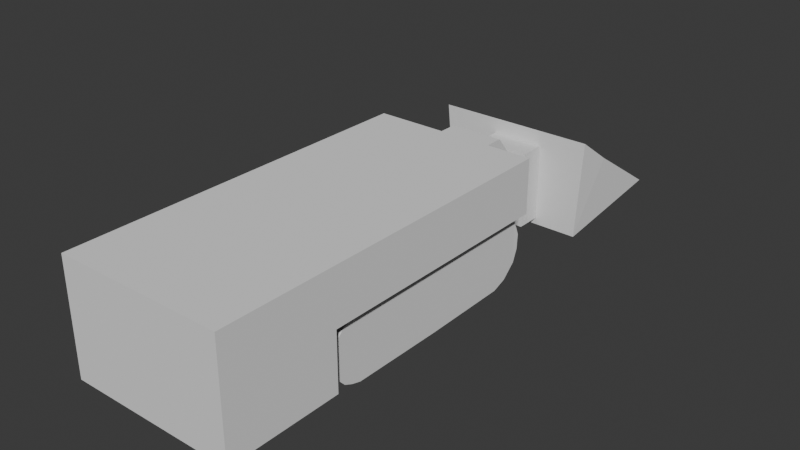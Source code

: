 # Source: m27.blend  (saved by Blender 4.2.66; exported with 4.5.12 LTS)
import bpy
from mathutils import Matrix  # noqa: F401  (used for matrix-valued properties, if any)

bpy.ops.wm.read_factory_settings(use_empty=True)
scene = bpy.context.scene
scene.name = 'Scene'

# ---- collections
col_collection = bpy.data.collections.new('Collection'); scene.collection.children.link(col_collection)

# ---- world
world_world = bpy.data.worlds.new('World'); scene.world = world_world
world_world.use_nodes = True; world_world.node_tree.nodes.clear()
_N = world_world.node_tree.nodes; _L = world_world.node_tree.links
n0 = _N.new('ShaderNodeOutputWorld'); n0.name = 'World Output'; n0.location = (300, 300)
n1 = _N.new('ShaderNodeBackground'); n1.name = 'Background'; n1.location = (10, 300)
n1.inputs[0].default_value = (0.05088, 0.05088, 0.05088, 1.0)
_L.new(n1.outputs[0], n0.inputs[0])
n0.is_active_output = True
world_world.color = (0.05088, 0.05088, 0.05088)
world_world.sun_shadow_jitter_overblur = 0.0

# ---- meshes
me_cube_001 = bpy.data.meshes.new('Cube.001')
me_cube_001.from_pydata([(-1.0, -0.9681, -0.8203), (-1.0, -0.9681, 1.0), (-1.0, 1.0, 1.0), (1.0, -0.9681, -0.8203), (1.0, -0.9681, 1.0), (1.0, 1.0, 1.0), (-1.0, -0.9681, 0.1225), (-1.0, 1.0, 0.1225), (1.0, 1.0, 0.1225), (1.0, -0.9681, 0.1225), (-1.0, -0.3506, -0.8203), (-1.0, -0.3506, 1.0), (1.0, -0.3506, -0.8203), (1.0, -0.3506, 1.0), (1.0, -0.3506, 0.1225), (-1.0, -0.3506, 0.1225), (0.4675, 1.0, 1.0), (0.4675, -0.9681, -0.8203), (0.4675, -0.9681, 1.0), (0.4675, -0.9681, 0.1225), (0.4675, 1.0, 0.1225), (0.4675, -0.3506, 1.0), (0.4675, -0.3506, -0.8203), (-0.3901, -0.9681, 1.0), (-0.3901, -0.9681, 0.1225), (-0.3901, -0.3506, -0.8203), (-0.3901, 1.0, 1.0), (-0.3901, -0.9681, -0.8203), (-0.3901, 1.0, 0.1225), (-0.3901, -0.3506, 1.0)], [], [(15, 11, 2, 7), (20, 16, 5, 8), (14, 13, 4, 9), (24, 23, 1, 6), (22, 12, 3, 17), (29, 11, 1, 23), (27, 24, 6, 0), (12, 14, 9, 3), (0, 6, 15, 10), (26, 2, 11, 29), (8, 5, 13, 14), (6, 1, 11, 15), (5, 16, 21, 13), (3, 9, 19, 17), (13, 21, 18, 4), (25, 22, 17, 27), (9, 4, 18, 19), (28, 26, 16, 20), (7, 2, 26, 28), (10, 25, 27, 0), (16, 26, 29, 21), (17, 19, 24, 27), (21, 29, 23, 18), (19, 18, 23, 24)])
_uv = me_cube_001.uv_layers.new(name='UVMap')
_uv.uv.foreach_set('vector', [0.5153, 0.08117, 0.625, 0.08117, 0.625, 0.25, 0.5153, 0.25, 0.5153, 0.4334, 0.625, 0.4334, 0.625, 0.5, 0.5153, 0.5, 0.5153, 0.6688, 0.625, 0.6688, 0.625, 0.75, 0.5153, 0.75, 0.5153, 0.9238, 0.625, 0.9238, 0.625, 1.0, 0.5153, 1.0, 0.3084, 0.6688, 0.375, 0.6688, 0.375, 0.75, 0.3084, 0.75, 0.7988, 0.6688, 0.875, 0.6688, 0.875, 0.75, 0.7988, 0.75, 0.375, 0.9238, 0.5153, 0.9238, 0.5153, 1.0, 0.375, 1.0, 0.375, 0.6688, 0.5153, 0.6688, 0.5153, 0.75, 0.375, 0.75, 0.375, 0.0, 0.5153, 0.0, 0.5153, 0.08117, 0.375, 0.08117, 0.7988, 0.5, 0.875, 0.5, 0.875, 0.6688, 0.7988, 0.6688, 0.5153, 0.5, 0.625, 0.5, 0.625, 0.6688, 0.5153, 0.6688, 0.5153, 0.0, 0.625, 0.0, 0.625, 0.08117, 0.5153, 0.08117, 0.625, 0.5, 0.6916, 0.5, 0.6916, 0.6688, 0.625, 0.6688, 0.375, 0.75, 0.5153, 0.75, 0.5153, 0.8166, 0.375, 0.8166, 0.625, 0.6688, 0.6916, 0.6688, 0.6916, 0.75, 0.625, 0.75, 0.2012, 0.6688, 0.3084, 0.6688, 0.3084, 0.75, 0.2012, 0.75, 0.5153, 0.75, 0.625, 0.75, 0.625, 0.8166, 0.5153, 0.8166, 0.5153, 0.3262, 0.625, 0.3262, 0.625, 0.4334, 0.5153, 0.4334, 0.5153, 0.25, 0.625, 0.25, 0.625, 0.3262, 0.5153, 0.3262, 0.125, 0.6688, 0.2012, 0.6688, 0.2012, 0.75, 0.125, 0.75, 0.6916, 0.5, 0.7988, 0.5, 0.7988, 0.6688, 0.6916, 0.6688, 0.375, 0.8166, 0.5153, 0.8166, 0.5153, 0.9238, 0.375, 0.9238, 0.6916, 0.6688, 0.7988, 0.6688, 0.7988, 0.75, 0.6916, 0.75, 0.5153, 0.8166, 0.625, 0.8166, 0.625, 0.9238, 0.5153, 0.9238])
me_cube_001.update()
me_cube_003 = bpy.data.meshes.new('Cube.003')
me_cube_003.from_pydata([(-1.0, 0.91, 1.0), (-0.9852, 1.014, 0.4377), (-1.0, 0.9635, 0.8907), (-1.0, 0.9944, 0.6594), (1.015, 1.014, 0.4377), (1.0, 0.91, 1.0), (1.0, 0.9944, 0.6594), (1.0, 0.9635, 0.8907), (-0.9899, 1.009, -0.02004), (-1.0, 0.02, -1.0), (-0.9938, 0.9693, -0.4062), (-0.997, 0.8593, -0.7909), (-0.9992, 0.7416, -0.9588), (1.0, 0.02, -1.0), (1.01, 1.009, -0.02004), (1.001, 0.7416, -0.9588), (1.003, 0.8593, -0.7909), (1.006, 0.9693, -0.4062), (-1.0, -0.7634, -0.9814), (-1.0, -0.9971, -0.4326), (-1.0, -0.8443, -0.8953), (-1.0, -0.9117, -0.7775), (1.0, -0.9971, -0.4326), (1.0, -0.7634, -0.9814), (1.0, -0.9117, -0.7775), (1.0, -0.8443, -0.8953), (-1.0, -1.018, 0.2803), (-1.0, -0.77, 1.0), (-1.0, -0.9715, 0.6132), (-1.0, -0.9038, 0.877), (-1.0, -0.8691, 0.9157), (1.0, -0.77, 1.0), (1.0, -1.018, 0.2803), (1.0, -0.8691, 0.9157), (1.0, -0.9038, 0.877), (1.0, -0.9715, 0.6132)], [], [(9, 13, 23, 18), (8, 1, 4, 14), (0, 5, 7, 2), (2, 7, 6, 3), (3, 6, 4, 1), (18, 20, 21, 19, 26, 28, 29, 30, 27, 0, 2, 3, 1, 8, 10, 11, 12, 9), (13, 9, 12, 15), (15, 12, 11, 16), (16, 11, 10, 17), (17, 10, 8, 14), (5, 0, 27, 31), (18, 23, 25, 20), (20, 25, 24, 21), (21, 24, 22, 19), (13, 15, 16, 17, 14, 4, 6, 7, 5, 31, 33, 34, 35, 32, 22, 24, 25, 23), (31, 27, 30, 33), (33, 30, 29, 34), (34, 29, 28, 35), (35, 28, 26, 32), (22, 32, 26, 19)])
_uv = me_cube_003.uv_layers.new(name='UVMap')
_uv.uv.foreach_set('vector', [0.125, 0.6225, 0.375, 0.6225, 0.375, 0.725, 0.125, 0.725, 0.5377, 0.25, 0.6137, 0.25, 0.6137, 0.5, 0.5377, 0.5, 0.875, 0.5113, 0.625, 0.5113, 0.625, 0.5, 0.875, 0.5, 0.625, 0.25, 0.625, 0.5, 0.6186, 0.5, 0.6186, 0.25, 0.6186, 0.25, 0.6186, 0.5, 0.6137, 0.5, 0.6137, 0.25, 0.375, 0.025, 0.3785, 0.01245, 0.3876, 0.003301, 0.4, 0.0, 0.5915, 0.0, 0.6046, 0.002183, 0.6159, 0.008408, 0.6227, 0.01774, 0.625, 0.02875, 0.625, 0.2388, 0.6225, 0.2436, 0.6186, 0.2475, 0.6137, 0.25, 0.5377, 0.25, 0.4731, 0.2407, 0.4179, 0.2143, 0.3854, 0.1744, 0.375, 0.1275, 0.375, 0.6225, 0.125, 0.6225, 0.1251, 0.5755, 0.3751, 0.5755, 0.3751, 0.5755, 0.1251, 0.5755, 0.1254, 0.5, 0.375, 0.5, 0.375, 0.5, 0.375, 0.2504, 0.4753, 0.25, 0.4753, 0.5, 0.4753, 0.5, 0.4753, 0.25, 0.5377, 0.25, 0.5377, 0.5, 0.625, 0.5113, 0.875, 0.5113, 0.875, 0.7212, 0.625, 0.7212, 0.125, 0.725, 0.375, 0.725, 0.375, 0.7375, 0.125, 0.7375, 0.125, 0.7375, 0.375, 0.7375, 0.375, 0.75, 0.125, 0.75, 0.375, 1.0, 0.375, 0.75, 0.4, 0.75, 0.4, 1.0, 0.375, 0.6225, 0.3854, 0.5756, 0.4179, 0.5357, 0.4731, 0.5093, 0.5377, 0.5, 0.6137, 0.5, 0.6186, 0.5025, 0.6225, 0.5064, 0.625, 0.5113, 0.625, 0.7212, 0.6227, 0.7323, 0.6159, 0.7416, 0.6046, 0.7478, 0.5915, 0.75, 0.4, 0.75, 0.3876, 0.7467, 0.3785, 0.7375, 0.375, 0.725, 0.625, 0.7212, 0.875, 0.7212, 0.875, 0.7322, 0.625, 0.7322, 0.625, 0.7322, 0.875, 0.7322, 0.875, 0.75, 0.625, 0.75, 0.625, 0.75, 0.625, 1.0, 0.6042, 1.0, 0.6042, 0.75, 0.6042, 0.75, 0.6042, 1.0, 0.5915, 1.0, 0.5915, 0.75, 0.4, 0.75, 0.5915, 0.75, 0.5915, 1.0, 0.4, 1.0])
me_cube_003.update()
me_cube_005 = bpy.data.meshes.new('Cube.005')
me_cube_005.from_pydata([(-1.0, -1.0, -1.0), (-1.0, -1.0, 1.0), (-1.0, 0.2064, -1.953), (-1.0, 0.2064, 1.0), (1.0, -1.0, -1.0), (1.0, -1.0, 1.0), (1.0, 0.2064, -1.953), (1.0, 0.2064, 1.0), (-1.0, 1.868, -1.629), (-1.0, 1.868, -3.794), (1.0, 1.868, -3.794), (1.0, 1.868, -1.629), (-1.0, 2.835, -1.629), (-1.0, 2.835, -3.794), (1.0, 2.835, -3.794), (1.0, 2.835, -1.629), (1.0, 1.868, -4.385), (-1.0, 1.868, -4.385), (1.0, 2.835, -4.385), (-1.0, 2.835, -4.385), (-1.0, 1.868, -0.479), (1.0, 1.868, -0.479), (-1.0, 2.835, -0.479), (1.0, 2.835, -0.479), (-1.0, 1.868, -0.479), (1.0, 1.868, -0.479)], [], [(0, 1, 3, 2), (6, 2, 9, 10), (6, 7, 5, 4), (4, 5, 1, 0), (2, 6, 4, 0), (7, 3, 1, 5), (11, 10, 14, 15), (3, 7, 11, 8), (2, 3, 8, 9), (7, 6, 10, 11), (13, 12, 15, 14), (9, 13, 19, 17), (15, 12, 22, 23), (9, 8, 12, 13), (16, 17, 19, 18), (10, 9, 17, 16), (14, 10, 16, 18), (13, 14, 18, 19), (20, 21, 23, 22), (12, 8, 20, 22), (8, 11, 21, 20), (11, 15, 23, 21), (20, 21, 25, 24)])
_uv = me_cube_005.uv_layers.new(name='UVMap')
_uv.uv.foreach_set('vector', [0.375, 0.0, 0.625, 0.0, 0.625, 0.25, 0.375, 0.25, 0.375, 0.5, 0.125, 0.5, 0.125, 0.5, 0.375, 0.5, 0.375, 0.5, 0.625, 0.5, 0.625, 0.75, 0.375, 0.75, 0.375, 0.75, 0.625, 0.75, 0.625, 1.0, 0.375, 1.0, 0.125, 0.5, 0.375, 0.5, 0.375, 0.75, 0.125, 0.75, 0.625, 0.5, 0.875, 0.5, 0.875, 0.75, 0.625, 0.75, 0.625, 0.5, 0.375, 0.5, 0.375, 0.5, 0.625, 0.5, 0.875, 0.5, 0.625, 0.5, 0.625, 0.5, 0.875, 0.5, 0.375, 0.25, 0.625, 0.25, 0.625, 0.25, 0.375, 0.25, 0.625, 0.5, 0.375, 0.5, 0.375, 0.5, 0.625, 0.5, 0.375, 0.25, 0.625, 0.25, 0.625, 0.5, 0.375, 0.5, 0.375, 0.25, 0.375, 0.25, 0.375, 0.25, 0.375, 0.25, 0.625, 0.5, 0.625, 0.25, 0.625, 0.25, 0.625, 0.5, 0.375, 0.25, 0.625, 0.25, 0.625, 0.25, 0.375, 0.25, 0.375, 0.5, 0.125, 0.5, 0.125, 0.5, 0.375, 0.5, 0.375, 0.5, 0.125, 0.5, 0.125, 0.5, 0.375, 0.5, 0.375, 0.5, 0.375, 0.5, 0.375, 0.5, 0.375, 0.5, 0.375, 0.25, 0.375, 0.5, 0.375, 0.5, 0.375, 0.25, 0.875, 0.5, 0.625, 0.5, 0.625, 0.5, 0.625, 0.25, 0.625, 0.25, 0.625, 0.25, 0.625, 0.25, 0.625, 0.25, 0.875, 0.5, 0.625, 0.5, 0.625, 0.5, 0.875, 0.5, 0.625, 0.5, 0.625, 0.5, 0.625, 0.5, 0.625, 0.5, 0.875, 0.5, 0.625, 0.5, 0.625, 0.5, 0.875, 0.5])
me_cube_005.update()
me_cube_007 = bpy.data.meshes.new('Cube.007')
me_cube_007.from_pydata([(-2.779, -1.0, -1.0), (-2.469, -1.0, 1.094), (-2.666, 2.43, 0.5159), (2.451, -1.0, -1.0), (2.285, -1.0, 1.094), (2.549, 0.07929, -0.4838), (2.666, 2.43, 0.5159), (-1.0, 2.43, 0.5159), (1.0, 2.43, 0.5159), (-2.469, -1.0, 1.094), (-2.757, 0.3562, -0.3309), (-2.666, 2.43, 0.5159), (-2.469, -1.0, 1.094)], [(8, 6), (7, 2), (12, 9)], [(5, 6, 4, 3), (3, 4, 1, 0), (6, 2, 1, 4), (0, 10, 11, 9)])
_uv = me_cube_007.uv_layers.new(name='UVMap')
_uv.uv.foreach_set('vector', [0.375, 0.5, 0.625, 0.5, 0.625, 0.75, 0.375, 0.75, 0.375, 0.75, 0.625, 0.75, 0.625, 1.0, 0.375, 1.0, 0.625, 0.5, 0.875, 0.5, 0.875, 0.75, 0.625, 0.75, 0.375, 0.0, 0.375, 0.25, 0.625, 0.25, 0.625, 0.0])
me_cube_007.update()

# ---- objects
ob_cube = bpy.data.objects.new('Cube', me_cube_001)
ob_cube_001 = bpy.data.objects.new('Cube.001', me_cube_003)
ob_empty = bpy.data.objects.new('Empty', None)
ob_cube_002 = bpy.data.objects.new('Cube.002', me_cube_005)
ob_cube_003 = bpy.data.objects.new('Cube.003', me_cube_007)

# ---- transforms, parenting, visibility, modifiers, constraints
ob_cube.location = (0.0, -0.8094, 0.4709)
ob_cube.scale = (0.6184, 1.37, 0.4566)
ob_cube_001.location = (0.4037, -0.3454, 0.2467)
ob_cube_001.scale = (0.1501, 0.9, 0.2369)
_m = ob_cube_001.modifiers.new('Mirror', 'MIRROR')
_m.mirror_object = ob_cube
ob_empty.location = (1.809, 0.05909, 0.4659)
ob_empty.rotation_euler = (1.571, -0.0, -1.571)
ob_empty.scale = (0.9986, 0.9986, 0.9909)
ob_empty.empty_display_type = 'IMAGE'
ob_empty.empty_display_size = 5.0
ob_empty.use_empty_image_alpha = True
ob_empty.color = (1.0, 1.0, 1.0, 0.2283)
ob_cube_002.location = (0.01942, 0.7581, 0.7263)
ob_cube_002.scale = (0.1973, 0.1973, 0.1489)
ob_cube_003.location = (0.02106, 1.55, 0.4137)
ob_cube_003.scale = (0.2301, 0.2301, -0.3569)

# ---- collection membership
col_collection.objects.link(ob_cube)
col_collection.objects.link(ob_cube_001)
col_collection.objects.link(ob_empty)
col_collection.objects.link(ob_cube_002)
col_collection.objects.link(ob_cube_003)

# ---- scene / render settings (as saved in the file)
scene.frame_start = 1; scene.frame_end = 250; scene.frame_set(181)
scene.render.engine = 'BLENDER_EEVEE_NEXT'
bpy.context.view_layer.update()

# ---- added for rendering (the .blend has no active camera and no usable light): camera, sun
cam_auto = bpy.data.cameras.new('AutoCamera')
cam_auto.lens = 50.0
cam_auto.sensor_width = 36.0
cam_auto.clip_end = 1000.0
ob_auto_camera = bpy.data.objects.new('AutoCamera', cam_auto)
scene.collection.objects.link(ob_auto_camera)
ob_auto_camera.location = (4.18976, -5.03152, 3.81409)
ob_auto_camera.rotation_euler = (1.09748, -7.21219e-08, 0.694738)
scene.camera = ob_auto_camera
light_auto_sun = bpy.data.lights.new('AutoSun', 'SUN')
light_auto_sun.energy = 3.0
light_auto_sun.angle = 0.0523599
ob_auto_sun = bpy.data.objects.new('AutoSun', light_auto_sun)
scene.collection.objects.link(ob_auto_sun)
ob_auto_sun.rotation_euler = (0.872665, 0.174533, 0.523599)
bpy.context.view_layer.update()
